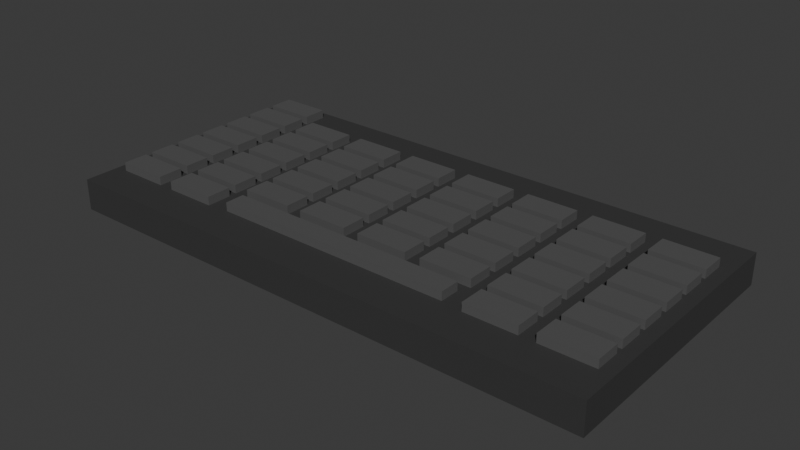 # Source: Keyboard.blend  (saved by Blender 4.5.88; exported with 4.5.12 LTS)
import bpy
from mathutils import Matrix  # noqa: F401  (used for matrix-valued properties, if any)

bpy.ops.wm.read_factory_settings(use_empty=True)
scene = bpy.context.scene
scene.name = 'Scene'

# ---- materials (node trees are filled in below, after node groups)
mat_keyboard_base = bpy.data.materials.new('Keyboard_Base')
mat_keyboard_key = bpy.data.materials.new('Keyboard_key')

# ---- material node trees
mat_keyboard_base.use_nodes = True; mat_keyboard_base.node_tree.nodes.clear()
_N = mat_keyboard_base.node_tree.nodes; _L = mat_keyboard_base.node_tree.links
n0 = _N.new('ShaderNodeBsdfPrincipled'); n0.name = 'Principled BSDF'; n0.location = (-200, 100)
n0.inputs[0].default_value = (0.04281, 0.04281, 0.04281, 1.0)
n1 = _N.new('ShaderNodeOutputMaterial'); n1.name = 'Material Output'; n1.location = (200, 100)
_L.new(n0.outputs[0], n1.inputs[0])
n1.is_active_output = True
mat_keyboard_key.use_nodes = True; mat_keyboard_key.node_tree.nodes.clear()
_N = mat_keyboard_key.node_tree.nodes; _L = mat_keyboard_key.node_tree.links
n0 = _N.new('ShaderNodeBsdfPrincipled'); n0.name = 'Principled BSDF'; n0.location = (-200, 100)
n0.inputs[0].default_value = (0.09401, 0.09401, 0.09401, 1.0)
n1 = _N.new('ShaderNodeOutputMaterial'); n1.name = 'Material Output'; n1.location = (200, 100)
_L.new(n0.outputs[0], n1.inputs[0])
n1.is_active_output = True

# ---- world
world_world = bpy.data.worlds.new('World'); scene.world = world_world
world_world.use_nodes = True; world_world.node_tree.nodes.clear()
_N = world_world.node_tree.nodes; _L = world_world.node_tree.links
n0 = _N.new('ShaderNodeOutputWorld'); n0.name = 'World Output'; n0.location = (200, 100)
n1 = _N.new('ShaderNodeBackground'); n1.name = 'Background'; n1.location = (-200, 100)
n1.inputs[0].default_value = (0.05088, 0.05088, 0.05088, 1.0)
_L.new(n1.outputs[0], n0.inputs[0])
n0.is_active_output = True
world_world.color = (0.05088, 0.05088, 0.05088)
world_world.sun_shadow_jitter_overblur = 0.0

# ---- meshes
me_cube_001 = bpy.data.meshes.new('Cube.001')
me_cube_001.from_pydata([(-0.7109, -0.3409, -0.04072), (-0.7109, -0.3409, 0.04072), (-0.7109, 0.3572, -0.04072), (-0.6785, 0.3304, 0.04072), (0.7136, -0.3409, -0.04072), (0.7136, -0.3409, 0.04072), (0.7136, 0.3572, -0.04072), (0.7136, 0.3572, 0.04072), (-0.7109, 0.0, 0.04072), (0.0, 0.3572, 0.04072), (0.7136, 0.0, 0.04072), (0.0, -0.3409, 0.04072), (0.0, 0.0, 0.04072), (-0.7109, 0.1704, 0.04072), (0.35, 0.3572, 0.04072), (0.7136, -0.1704, 0.04072), (-0.35, -0.3409, 0.04072), (-0.7109, -0.1704, 0.04072), (-0.35, 0.3572, 0.04072), (0.7136, 0.1704, 0.04072), (0.35, -0.3409, 0.04072), (0.0, -0.1871, 0.04072), (0.0, 0.1704, 0.04072), (0.35, 0.0, 0.04072), (-0.35, 0.0, 0.04072), (-0.35, 0.1704, 0.04072), (0.35, 0.1704, 0.04072), (0.3157, -0.1871, 0.04072), (-0.3157, -0.1871, 0.04072), (-0.6785, 0.2661, 0.04072), (0.525, 0.3572, 0.04072), (0.7136, -0.2556, 0.04072), (-0.525, -0.3409, 0.04072), (-0.7109, -0.08521, 0.04072), (-0.175, 0.3572, 0.04072), (0.7136, 0.08521, 0.04072), (0.175, -0.3409, 0.04072), (0.0, -0.239, 0.04072), (0.0, 0.08521, 0.04072), (0.525, 0.0, 0.04072), (-0.175, 0.0, 0.04072), (-0.7109, 0.08521, 0.04072), (0.175, 0.3572, 0.04072), (0.7136, -0.08521, 0.04072), (-0.175, -0.3409, 0.04072), (-0.7109, -0.2556, 0.04072), (-0.5465, 0.3304, 0.04072), (0.7136, 0.2556, 0.04072), (0.525, -0.3409, 0.04072), (0.0, -0.08521, 0.04072), (0.0, 0.2556, 0.04072), (0.175, 0.0, 0.04072), (-0.525, 0.0, 0.04072), (-0.35, 0.08521, 0.04072), (-0.35, 0.2556, 0.04072), (-0.175, 0.1704, 0.04072), (-0.525, 0.1704, 0.04072), (0.35, 0.08521, 0.04072), (0.35, 0.2556, 0.04072), (0.525, 0.1704, 0.04072), (0.175, 0.1704, 0.04072), (0.3157, -0.239, 0.04072), (0.35, -0.08521, 0.04072), (0.525, -0.1704, 0.04072), (0.175, -0.1871, 0.04072), (-0.3157, -0.239, 0.04072), (-0.35, -0.08521, 0.04072), (-0.175, -0.1871, 0.04072), (-0.525, -0.1704, 0.04072), (-0.525, -0.08521, 0.04072), (-0.175, -0.08521, 0.04072), (-0.175, -0.239, 0.04072), (0.175, -0.08521, 0.04072), (0.525, -0.08521, 0.04072), (0.525, -0.2556, 0.04072), (0.175, 0.2556, 0.04072), (0.525, 0.2556, 0.04072), (0.525, 0.08521, 0.04072), (-0.5465, 0.2661, 0.04072), (-0.175, 0.2556, 0.04072), (-0.175, 0.08521, 0.04072), (-0.525, 0.08521, 0.04072), (0.175, 0.08521, 0.04072), (0.175, -0.239, 0.04072), (-0.525, -0.2556, 0.04072), (0.175, -0.1704, 0.04072), (0.35, -0.1704, 0.04072), (-0.175, -0.1704, 0.04072), (0.0, -0.1704, 0.04072), (0.35, -0.2556, 0.04072), (-0.35, -0.1704, 0.04072), (-0.35, -0.2556, 0.04072), (-0.175, -0.2556, 0.04072), (0.0, -0.2556, 0.04072), (0.175, -0.2556, 0.04072), (0.0, -0.1871, 0.063), (0.0, -0.239, 0.063), (-0.175, -0.1871, 0.063), (-0.175, -0.239, 0.063), (0.175, -0.1871, 0.063), (0.175, -0.239, 0.063), (0.3157, -0.1871, 0.063), (0.3157, -0.239, 0.063), (-0.3157, -0.1871, 0.063), (-0.3157, -0.239, 0.063), (-0.7109, 0.2556, 0.04072), (-0.7109, 0.3572, 0.04072), (-0.525, 0.3572, 0.04072), (-0.525, 0.2556, 0.04072), (-0.6785, 0.2661, 0.063), (-0.6785, 0.3304, 0.063), (-0.5465, 0.3304, 0.063), (-0.5465, 0.2661, 0.063), (0.1548, 0.07535, 0.04072), (0.02025, 0.07535, 0.04072), (0.02025, 0.00986, 0.04072), (0.1548, 0.00986, 0.04072), (-0.5452, 0.07535, 0.04072), (-0.6798, 0.07535, 0.04072), (-0.6798, 0.00986, 0.04072), (-0.5452, 0.00986, 0.04072), (-0.1952, 0.07535, 0.04072), (-0.3298, 0.07535, 0.04072), (-0.3298, 0.00986, 0.04072), (-0.1952, 0.00986, 0.04072), (-0.1952, 0.2458, 0.04072), (-0.3298, 0.2458, 0.04072), (-0.3298, 0.1803, 0.04072), (-0.1952, 0.1803, 0.04072), (-0.5452, 0.2458, 0.04072), (-0.6798, 0.2458, 0.04072), (-0.6798, 0.1803, 0.04072), (-0.5452, 0.1803, 0.04072), (0.5048, 0.07535, 0.04072), (0.3702, 0.07535, 0.04072), (0.3702, 0.00986, 0.04072), (0.5048, 0.00986, 0.04072), (0.5048, 0.2458, 0.04072), (0.3702, 0.2458, 0.04072), (0.3702, 0.1803, 0.04072), (0.5048, 0.1803, 0.04072), (0.1548, 0.2458, 0.04072), (0.02025, 0.2458, 0.04072), (0.02025, 0.1803, 0.04072), (0.1548, 0.1803, 0.04072), (0.5048, -0.09507, 0.04072), (0.3702, -0.09507, 0.04072), (0.3702, -0.1606, 0.04072), (0.5048, -0.1606, 0.04072), (0.1548, -0.09507, 0.04072), (0.02025, -0.09507, 0.04072), (0.02025, -0.1606, 0.04072), (0.1548, -0.1606, 0.04072), (-0.1952, -0.09507, 0.04072), (-0.3298, -0.09507, 0.04072), (-0.3298, -0.1606, 0.04072), (-0.1952, -0.1606, 0.04072), (-0.5452, -0.09507, 0.04072), (-0.6798, -0.09507, 0.04072), (-0.6798, -0.1606, 0.04072), (-0.5452, -0.1606, 0.04072), (-0.3702, -0.09507, 0.04072), (-0.5048, -0.09507, 0.04072), (-0.5048, -0.1606, 0.04072), (-0.3702, -0.1606, 0.04072), (-0.3702, -0.00986, 0.04072), (-0.5048, -0.00986, 0.04072), (-0.5048, -0.07535, 0.04072), (-0.3702, -0.07535, 0.04072), (-0.5452, -0.00986, 0.04072), (-0.6798, -0.00986, 0.04072), (-0.6798, -0.07535, 0.04072), (-0.5452, -0.07535, 0.04072), (-0.02025, -0.09507, 0.04072), (-0.1548, -0.09507, 0.04072), (-0.1548, -0.1606, 0.04072), (-0.02025, -0.1606, 0.04072), (-0.02025, -0.00986, 0.04072), (-0.1548, -0.00986, 0.04072), (-0.1548, -0.07535, 0.04072), (-0.02025, -0.07535, 0.04072), (-0.1952, -0.00986, 0.04072), (-0.3298, -0.00986, 0.04072), (-0.3298, -0.07535, 0.04072), (-0.1952, -0.07535, 0.04072), (0.3298, -0.09507, 0.04072), (0.1952, -0.09507, 0.04072), (0.1952, -0.1606, 0.04072), (0.3298, -0.1606, 0.04072), (0.3298, -0.00986, 0.04072), (0.1952, -0.00986, 0.04072), (0.1952, -0.07535, 0.04072), (0.3298, -0.07535, 0.04072), (0.1548, -0.00986, 0.04072), (0.02025, -0.00986, 0.04072), (0.02025, -0.07535, 0.04072), (0.1548, -0.07535, 0.04072), (0.6798, -0.09507, 0.04072), (0.5452, -0.09507, 0.04072), (0.5452, -0.1606, 0.04072), (0.6798, -0.1606, 0.04072), (0.6798, -0.00986, 0.04072), (0.5452, -0.00986, 0.04072), (0.5452, -0.07535, 0.04072), (0.6798, -0.07535, 0.04072), (0.5048, -0.00986, 0.04072), (0.3702, -0.00986, 0.04072), (0.3702, -0.07535, 0.04072), (0.5048, -0.07535, 0.04072), (0.6798, -0.1803, 0.04072), (0.5452, -0.1803, 0.04072), (0.5452, -0.2458, 0.04072), (0.6798, -0.2458, 0.04072), (0.5048, -0.1803, 0.04072), (0.3702, -0.1803, 0.04072), (0.3702, -0.2458, 0.04072), (0.5048, -0.2458, 0.04072), (0.3298, 0.2458, 0.04072), (0.1952, 0.2458, 0.04072), (0.1952, 0.1803, 0.04072), (0.3298, 0.1803, 0.04072), (0.6798, 0.2458, 0.04072), (0.5452, 0.2458, 0.04072), (0.5452, 0.1803, 0.04072), (0.6798, 0.1803, 0.04072), (0.6798, 0.07535, 0.04072), (0.5452, 0.07535, 0.04072), (0.5452, 0.00986, 0.04072), (0.6798, 0.00986, 0.04072), (0.6798, 0.1606, 0.04072), (0.5452, 0.1606, 0.04072), (0.5452, 0.09507, 0.04072), (0.6798, 0.09507, 0.04072), (0.5048, 0.1606, 0.04072), (0.3702, 0.1606, 0.04072), (0.3702, 0.09507, 0.04072), (0.5048, 0.09507, 0.04072), (-0.3702, 0.2458, 0.04072), (-0.5048, 0.2458, 0.04072), (-0.5048, 0.1803, 0.04072), (-0.3702, 0.1803, 0.04072), (-0.02025, 0.2458, 0.04072), (-0.1548, 0.2458, 0.04072), (-0.1548, 0.1803, 0.04072), (-0.02025, 0.1803, 0.04072), (-0.02025, 0.07535, 0.04072), (-0.1548, 0.07535, 0.04072), (-0.1548, 0.00986, 0.04072), (-0.02025, 0.00986, 0.04072), (-0.02025, 0.1606, 0.04072), (-0.1548, 0.1606, 0.04072), (-0.1548, 0.09507, 0.04072), (-0.02025, 0.09507, 0.04072), (-0.1952, 0.1606, 0.04072), (-0.3298, 0.1606, 0.04072), (-0.3298, 0.09507, 0.04072), (-0.1952, 0.09507, 0.04072), (-0.3702, 0.07535, 0.04072), (-0.5048, 0.07535, 0.04072), (-0.5048, 0.00986, 0.04072), (-0.3702, 0.00986, 0.04072), (-0.3702, 0.1606, 0.04072), (-0.5048, 0.1606, 0.04072), (-0.5048, 0.09507, 0.04072), (-0.3702, 0.09507, 0.04072), (-0.5452, 0.1606, 0.04072), (-0.6798, 0.1606, 0.04072), (-0.6798, 0.09507, 0.04072), (-0.5452, 0.09507, 0.04072), (0.3298, 0.07535, 0.04072), (0.1952, 0.07535, 0.04072), (0.1952, 0.00986, 0.04072), (0.3298, 0.00986, 0.04072), (0.3298, 0.1606, 0.04072), (0.1952, 0.1606, 0.04072), (0.1952, 0.09507, 0.04072), (0.3298, 0.09507, 0.04072), (0.1548, 0.1606, 0.04072), (0.02025, 0.1606, 0.04072), (0.02025, 0.09507, 0.04072), (0.1548, 0.09507, 0.04072), (-0.3702, -0.1803, 0.04072), (-0.5048, -0.1803, 0.04072), (-0.5048, -0.2458, 0.04072), (-0.3702, -0.2458, 0.04072), (-0.5452, -0.1803, 0.04072), (-0.6798, -0.1803, 0.04072), (-0.6798, -0.2458, 0.04072), (-0.5452, -0.2458, 0.04072), (0.02025, 0.07535, 0.063), (0.1548, 0.07535, 0.063), (0.1548, 0.00986, 0.063), (0.02025, 0.00986, 0.063), (-0.6798, 0.07535, 0.063), (-0.5452, 0.07535, 0.063), (-0.5452, 0.00986, 0.063), (-0.6798, 0.00986, 0.063), (-0.3298, 0.07535, 0.063), (-0.1952, 0.07535, 0.063), (-0.1952, 0.00986, 0.063), (-0.3298, 0.00986, 0.063), (-0.3298, 0.2458, 0.063), (-0.1952, 0.2458, 0.063), (-0.1952, 0.1803, 0.063), (-0.3298, 0.1803, 0.063), (-0.6798, 0.2458, 0.063), (-0.5452, 0.2458, 0.063), (-0.5452, 0.1803, 0.063), (-0.6798, 0.1803, 0.063), (0.3702, 0.07535, 0.063), (0.5048, 0.07535, 0.063), (0.5048, 0.00986, 0.063), (0.3702, 0.00986, 0.063), (0.3702, 0.2458, 0.063), (0.5048, 0.2458, 0.063), (0.5048, 0.1803, 0.063), (0.3702, 0.1803, 0.063), (0.02025, 0.2458, 0.063), (0.1548, 0.2458, 0.063), (0.1548, 0.1803, 0.063), (0.02025, 0.1803, 0.063), (0.3702, -0.09507, 0.063), (0.5048, -0.09507, 0.063), (0.5048, -0.1606, 0.063), (0.3702, -0.1606, 0.063), (0.02025, -0.09507, 0.063), (0.1548, -0.09507, 0.063), (0.1548, -0.1606, 0.063), (0.02025, -0.1606, 0.063), (-0.3298, -0.09507, 0.063), (-0.1952, -0.09507, 0.063), (-0.1952, -0.1606, 0.063), (-0.3298, -0.1606, 0.063), (-0.6798, -0.09507, 0.063), (-0.5452, -0.09507, 0.063), (-0.5452, -0.1606, 0.063), (-0.6798, -0.1606, 0.063), (-0.5048, -0.09507, 0.063), (-0.3702, -0.09507, 0.063), (-0.3702, -0.1606, 0.063), (-0.5048, -0.1606, 0.063), (-0.5048, -0.00986, 0.063), (-0.3702, -0.00986, 0.063), (-0.3702, -0.07535, 0.063), (-0.5048, -0.07535, 0.063), (-0.6798, -0.00986, 0.063), (-0.5452, -0.00986, 0.063), (-0.5452, -0.07535, 0.063), (-0.6798, -0.07535, 0.063), (-0.1548, -0.09507, 0.063), (-0.02025, -0.09507, 0.063), (-0.02025, -0.1606, 0.063), (-0.1548, -0.1606, 0.063), (-0.1548, -0.00986, 0.063), (-0.02025, -0.00986, 0.063), (-0.02025, -0.07535, 0.063), (-0.1548, -0.07535, 0.063), (-0.3298, -0.00986, 0.063), (-0.1952, -0.00986, 0.063), (-0.1952, -0.07535, 0.063), (-0.3298, -0.07535, 0.063), (0.1952, -0.09507, 0.063), (0.3298, -0.09507, 0.063), (0.3298, -0.1606, 0.063), (0.1952, -0.1606, 0.063), (0.1952, -0.00986, 0.063), (0.3298, -0.00986, 0.063), (0.3298, -0.07535, 0.063), (0.1952, -0.07535, 0.063), (0.02025, -0.00986, 0.063), (0.1548, -0.00986, 0.063), (0.1548, -0.07535, 0.063), (0.02025, -0.07535, 0.063), (0.5452, -0.09507, 0.063), (0.6798, -0.09507, 0.063), (0.6798, -0.1606, 0.063), (0.5452, -0.1606, 0.063), (0.5452, -0.00986, 0.063), (0.6798, -0.00986, 0.063), (0.6798, -0.07535, 0.063), (0.5452, -0.07535, 0.063), (0.3702, -0.00986, 0.063), (0.5048, -0.00986, 0.063), (0.5048, -0.07535, 0.063), (0.3702, -0.07535, 0.063), (0.5452, -0.1803, 0.063), (0.6798, -0.1803, 0.063), (0.6798, -0.2458, 0.063), (0.5452, -0.2458, 0.063), (0.3702, -0.1803, 0.063), (0.5048, -0.1803, 0.063), (0.5048, -0.2458, 0.063), (0.3702, -0.2458, 0.063), (0.1952, 0.2458, 0.063), (0.3298, 0.2458, 0.063), (0.3298, 0.1803, 0.063), (0.1952, 0.1803, 0.063), (0.5452, 0.2458, 0.063), (0.6798, 0.2458, 0.063), (0.6798, 0.1803, 0.063), (0.5452, 0.1803, 0.063), (0.5452, 0.07535, 0.063), (0.6798, 0.07535, 0.063), (0.6798, 0.00986, 0.063), (0.5452, 0.00986, 0.063), (0.5452, 0.1606, 0.063), (0.6798, 0.1606, 0.063), (0.6798, 0.09507, 0.063), (0.5452, 0.09507, 0.063), (0.3702, 0.1606, 0.063), (0.5048, 0.1606, 0.063), (0.5048, 0.09507, 0.063), (0.3702, 0.09507, 0.063), (-0.5048, 0.2458, 0.063), (-0.3702, 0.2458, 0.063), (-0.3702, 0.1803, 0.063), (-0.5048, 0.1803, 0.063), (-0.1548, 0.2458, 0.063), (-0.02025, 0.2458, 0.063), (-0.02025, 0.1803, 0.063), (-0.1548, 0.1803, 0.063), (-0.1548, 0.07535, 0.063), (-0.02025, 0.07535, 0.063), (-0.02025, 0.00986, 0.063), (-0.1548, 0.00986, 0.063), (-0.1548, 0.1606, 0.063), (-0.02025, 0.1606, 0.063), (-0.02025, 0.09507, 0.063), (-0.1548, 0.09507, 0.063), (-0.3298, 0.1606, 0.063), (-0.1952, 0.1606, 0.063), (-0.1952, 0.09507, 0.063), (-0.3298, 0.09507, 0.063), (-0.5048, 0.07535, 0.063), (-0.3702, 0.07535, 0.063), (-0.3702, 0.00986, 0.063), (-0.5048, 0.00986, 0.063), (-0.5048, 0.1606, 0.063), (-0.3702, 0.1606, 0.063), (-0.3702, 0.09507, 0.063), (-0.5048, 0.09507, 0.063), (-0.6798, 0.1606, 0.063), (-0.5452, 0.1606, 0.063), (-0.5452, 0.09507, 0.063), (-0.6798, 0.09507, 0.063), (0.1952, 0.07535, 0.063), (0.3298, 0.07535, 0.063), (0.3298, 0.00986, 0.063), (0.1952, 0.00986, 0.063), (0.1952, 0.1606, 0.063), (0.3298, 0.1606, 0.063), (0.3298, 0.09507, 0.063), (0.1952, 0.09507, 0.063), (0.02025, 0.1606, 0.063), (0.1548, 0.1606, 0.063), (0.1548, 0.09507, 0.063), (0.02025, 0.09507, 0.063), (-0.5048, -0.1803, 0.063), (-0.3702, -0.1803, 0.063), (-0.3702, -0.2458, 0.063), (-0.5048, -0.2458, 0.063), (-0.6798, -0.1803, 0.063), (-0.5452, -0.1803, 0.063), (-0.5452, -0.2458, 0.063), (-0.6798, -0.2458, 0.063)], [], [(0, 1, 45, 17, 33, 8, 41, 13, 105, 106, 2), (2, 106, 107, 18, 34, 9, 42, 14, 30, 7, 6), (6, 7, 47, 19, 35, 10, 43, 15, 31, 5, 4), (4, 5, 48, 20, 36, 11, 44, 16, 32, 1, 0), (2, 6, 4, 0), (84, 45, 1, 32), (94, 93, 11, 36), (121, 122, 297, 298), (252, 249, 426, 427), (198, 199, 376, 373), (147, 148, 323, 324), (249, 250, 425, 426), (200, 197, 374, 375), (146, 147, 324, 321), (275, 276, 451, 452), (74, 89, 20, 48), (197, 198, 373, 374), (148, 145, 322, 323), (92, 91, 16, 44), (274, 275, 452, 449), (223, 224, 399, 400), (145, 146, 321, 322), (276, 273, 450, 451), (222, 223, 400, 397), (171, 172, 347, 348), (273, 274, 449, 450), (224, 221, 398, 399), (93, 92, 44, 11), (64, 21, 95, 99), (71, 37, 96, 98), (170, 171, 348, 345), (119, 120, 295, 296), (221, 222, 397, 398), (172, 169, 346, 347), (118, 119, 296, 293), (247, 248, 423, 424), (31, 74, 48, 5), (169, 170, 345, 346), (120, 117, 294, 295), (246, 247, 424, 421), (14, 42, 75, 58), (42, 9, 50, 75), (195, 196, 371, 372), (7, 30, 76, 47), (30, 14, 58, 76), (117, 118, 293, 294), (248, 245, 422, 423), (194, 195, 372, 369), (143, 144, 319, 320), (18, 107, 108, 54), (78, 46, 111, 112), (245, 246, 421, 422), (9, 34, 79, 50), (34, 18, 54, 79), (196, 193, 370, 371), (142, 143, 320, 317), (271, 272, 447, 448), (193, 194, 369, 370), (144, 141, 318, 319), (270, 271, 448, 445), (219, 220, 395, 396), (141, 142, 317, 318), (272, 269, 446, 447), (89, 94, 36, 20), (37, 83, 100, 96), (61, 27, 101, 102), (91, 84, 32, 16), (218, 219, 396, 393), (167, 168, 343, 344), (64, 27, 86, 85), (67, 21, 88, 87), (27, 61, 89, 86), (21, 64, 85, 88), (65, 28, 90, 91), (28, 67, 87, 90), (37, 71, 92, 93), (71, 65, 91, 92), (61, 83, 94, 89), (83, 37, 93, 94), (95, 97, 98, 96), (97, 103, 104, 98), (101, 99, 100, 102), (99, 95, 96, 100), (27, 64, 99, 101), (65, 71, 98, 104), (28, 65, 104, 103), (21, 67, 97, 95), (83, 61, 102, 100), (67, 28, 103, 97), (29, 3, 106, 105), (3, 46, 107, 106), (46, 78, 108, 107), (78, 29, 105, 108), (111, 110, 109, 112), (3, 29, 109, 110), (29, 78, 112, 109), (46, 3, 110, 111), (82, 38, 114, 113), (38, 12, 115, 114), (12, 51, 116, 115), (51, 82, 113, 116), (81, 41, 118, 117), (41, 8, 119, 118), (8, 52, 120, 119), (52, 81, 117, 120), (80, 53, 122, 121), (53, 24, 123, 122), (24, 40, 124, 123), (40, 80, 121, 124), (79, 54, 126, 125), (54, 25, 127, 126), (25, 55, 128, 127), (55, 79, 125, 128), (108, 105, 130, 129), (105, 13, 131, 130), (13, 56, 132, 131), (56, 108, 129, 132), (77, 57, 134, 133), (57, 23, 135, 134), (23, 39, 136, 135), (39, 77, 133, 136), (76, 58, 138, 137), (58, 26, 139, 138), (26, 59, 140, 139), (59, 76, 137, 140), (75, 50, 142, 141), (50, 22, 143, 142), (22, 60, 144, 143), (60, 75, 141, 144), (73, 62, 146, 145), (62, 86, 147, 146), (86, 63, 148, 147), (63, 73, 145, 148), (72, 49, 150, 149), (49, 88, 151, 150), (88, 85, 152, 151), (85, 72, 149, 152), (70, 66, 154, 153), (66, 90, 155, 154), (90, 87, 156, 155), (87, 70, 153, 156), (69, 33, 158, 157), (33, 17, 159, 158), (17, 68, 160, 159), (68, 69, 157, 160), (66, 69, 162, 161), (69, 68, 163, 162), (68, 90, 164, 163), (90, 66, 161, 164), (24, 52, 166, 165), (52, 69, 167, 166), (69, 66, 168, 167), (66, 24, 165, 168), (52, 8, 170, 169), (8, 33, 171, 170), (33, 69, 172, 171), (69, 52, 169, 172), (49, 70, 174, 173), (70, 87, 175, 174), (87, 88, 176, 175), (88, 49, 173, 176), (12, 40, 178, 177), (40, 70, 179, 178), (70, 49, 180, 179), (49, 12, 177, 180), (40, 24, 182, 181), (24, 66, 183, 182), (66, 70, 184, 183), (70, 40, 181, 184), (62, 72, 186, 185), (72, 85, 187, 186), (85, 86, 188, 187), (86, 62, 185, 188), (23, 51, 190, 189), (51, 72, 191, 190), (72, 62, 192, 191), (62, 23, 189, 192), (51, 12, 194, 193), (12, 49, 195, 194), (49, 72, 196, 195), (72, 51, 193, 196), (43, 73, 198, 197), (73, 63, 199, 198), (63, 15, 200, 199), (15, 43, 197, 200), (10, 39, 202, 201), (39, 73, 203, 202), (73, 43, 204, 203), (43, 10, 201, 204), (39, 23, 206, 205), (23, 62, 207, 206), (62, 73, 208, 207), (73, 39, 205, 208), (15, 63, 210, 209), (63, 74, 211, 210), (74, 31, 212, 211), (31, 15, 209, 212), (63, 86, 214, 213), (86, 89, 215, 214), (89, 74, 216, 215), (74, 63, 213, 216), (58, 75, 218, 217), (75, 60, 219, 218), (60, 26, 220, 219), (26, 58, 217, 220), (47, 76, 222, 221), (76, 59, 223, 222), (59, 19, 224, 223), (19, 47, 221, 224), (35, 77, 226, 225), (77, 39, 227, 226), (39, 10, 228, 227), (10, 35, 225, 228), (19, 59, 230, 229), (59, 77, 231, 230), (77, 35, 232, 231), (35, 19, 229, 232), (59, 26, 234, 233), (26, 57, 235, 234), (57, 77, 236, 235), (77, 59, 233, 236), (54, 108, 238, 237), (108, 56, 239, 238), (56, 25, 240, 239), (25, 54, 237, 240), (50, 79, 242, 241), (79, 55, 243, 242), (55, 22, 244, 243), (22, 50, 241, 244), (38, 80, 246, 245), (80, 40, 247, 246), (40, 12, 248, 247), (12, 38, 245, 248), (22, 55, 250, 249), (55, 80, 251, 250), (80, 38, 252, 251), (38, 22, 249, 252), (55, 25, 254, 253), (25, 53, 255, 254), (53, 80, 256, 255), (80, 55, 253, 256), (53, 81, 258, 257), (81, 52, 259, 258), (52, 24, 260, 259), (24, 53, 257, 260), (25, 56, 262, 261), (56, 81, 263, 262), (81, 53, 264, 263), (53, 25, 261, 264), (56, 13, 266, 265), (13, 41, 267, 266), (41, 81, 268, 267), (81, 56, 265, 268), (57, 82, 270, 269), (82, 51, 271, 270), (51, 23, 272, 271), (23, 57, 269, 272), (26, 60, 274, 273), (60, 82, 275, 274), (82, 57, 276, 275), (57, 26, 273, 276), (60, 22, 278, 277), (22, 38, 279, 278), (38, 82, 280, 279), (82, 60, 277, 280), (90, 68, 282, 281), (68, 84, 283, 282), (84, 91, 284, 283), (91, 90, 281, 284), (68, 17, 286, 285), (17, 45, 287, 286), (45, 84, 288, 287), (84, 68, 285, 288), (290, 289, 292, 291), (294, 293, 296, 295), (298, 297, 300, 299), (302, 301, 304, 303), (306, 305, 308, 307), (310, 309, 312, 311), (314, 313, 316, 315), (318, 317, 320, 319), (322, 321, 324, 323), (326, 325, 328, 327), (330, 329, 332, 331), (334, 333, 336, 335), (338, 337, 340, 339), (342, 341, 344, 343), (346, 345, 348, 347), (350, 349, 352, 351), (354, 353, 356, 355), (358, 357, 360, 359), (362, 361, 364, 363), (366, 365, 368, 367), (370, 369, 372, 371), (374, 373, 376, 375), (378, 377, 380, 379), (382, 381, 384, 383), (386, 385, 388, 387), (390, 389, 392, 391), (394, 393, 396, 395), (398, 397, 400, 399), (402, 401, 404, 403), (406, 405, 408, 407), (410, 409, 412, 411), (414, 413, 416, 415), (418, 417, 420, 419), (422, 421, 424, 423), (426, 425, 428, 427), (430, 429, 432, 431), (434, 433, 436, 435), (438, 437, 440, 439), (442, 441, 444, 443), (446, 445, 448, 447), (450, 449, 452, 451), (454, 453, 456, 455), (458, 457, 460, 459), (462, 461, 464, 463), (199, 200, 375, 376), (250, 251, 428, 425), (124, 121, 298, 299), (173, 174, 349, 350), (251, 252, 427, 428), (122, 123, 300, 297), (176, 173, 350, 351), (225, 226, 401, 402), (123, 124, 299, 300), (174, 175, 352, 349), (228, 225, 402, 403), (277, 278, 453, 454), (175, 176, 351, 352), (226, 227, 404, 401), (280, 277, 454, 455), (149, 150, 325, 326), (227, 228, 403, 404), (278, 279, 456, 453), (152, 149, 326, 327), (201, 202, 377, 378), (279, 280, 455, 456), (150, 151, 328, 325), (204, 201, 378, 379), (253, 254, 429, 430), (151, 152, 327, 328), (202, 203, 380, 377), (256, 253, 430, 431), (125, 126, 301, 302), (203, 204, 379, 380), (254, 255, 432, 429), (128, 125, 302, 303), (177, 178, 353, 354), (255, 256, 431, 432), (126, 127, 304, 301), (180, 177, 354, 355), (229, 230, 405, 406), (127, 128, 303, 304), (178, 179, 356, 353), (232, 229, 406, 407), (281, 282, 457, 458), (179, 180, 355, 356), (230, 231, 408, 405), (284, 281, 458, 459), (153, 154, 329, 330), (231, 232, 407, 408), (282, 283, 460, 457), (156, 153, 330, 331), (205, 206, 381, 382), (283, 284, 459, 460), (154, 155, 332, 329), (208, 205, 382, 383), (257, 258, 433, 434), (155, 156, 331, 332), (206, 207, 384, 381), (260, 257, 434, 435), (129, 130, 305, 306), (207, 208, 383, 384), (258, 259, 436, 433), (132, 129, 306, 307), (181, 182, 357, 358), (259, 260, 435, 436), (130, 131, 308, 305), (184, 181, 358, 359), (233, 234, 409, 410), (131, 132, 307, 308), (182, 183, 360, 357), (236, 233, 410, 411), (285, 286, 461, 462), (183, 184, 359, 360), (234, 235, 412, 409), (288, 285, 462, 463), (157, 158, 333, 334), (235, 236, 411, 412), (286, 287, 464, 461), (160, 157, 334, 335), (209, 210, 385, 386), (287, 288, 463, 464), (158, 159, 336, 333), (212, 209, 386, 387), (261, 262, 437, 438), (159, 160, 335, 336), (210, 211, 388, 385), (264, 261, 438, 439), (133, 134, 309, 310), (211, 212, 387, 388), (262, 263, 440, 437), (136, 133, 310, 311), (185, 186, 361, 362), (263, 264, 439, 440), (134, 135, 312, 309), (188, 185, 362, 363), (237, 238, 413, 414), (135, 136, 311, 312), (186, 187, 364, 361), (240, 237, 414, 415), (187, 188, 363, 364), (238, 239, 416, 413), (161, 162, 337, 338), (239, 240, 415, 416), (164, 161, 338, 339), (213, 214, 389, 390), (162, 163, 340, 337), (216, 213, 390, 391), (265, 266, 441, 442), (163, 164, 339, 340), (214, 215, 392, 389), (268, 265, 442, 443), (137, 138, 313, 314), (215, 216, 391, 392), (266, 267, 444, 441), (140, 137, 314, 315), (189, 190, 365, 366), (267, 268, 443, 444), (138, 139, 316, 313), (192, 189, 366, 367), (241, 242, 417, 418), (139, 140, 315, 316), (190, 191, 368, 365), (244, 241, 418, 419), (113, 114, 289, 290), (191, 192, 367, 368), (242, 243, 420, 417), (116, 113, 290, 291), (165, 166, 341, 342), (243, 244, 419, 420), (114, 115, 292, 289), (168, 165, 342, 343), (217, 218, 393, 394), (115, 116, 291, 292), (166, 167, 344, 341), (220, 217, 394, 395), (269, 270, 445, 446)])
me_cube_001.polygons.foreach_set('material_index', [0, 0, 0, 0, 0, 0, 0, 1, 1, 1, 1, 1, 1, 1, 1, 0, 1, 1, 0, 1, 1, 1, 1, 1, 1, 1, 1, 0, 1, 1, 1, 1, 1, 1, 1, 1, 0, 1, 1, 1, 0, 0, 1, 0, 0, 1, 1, 1, 1, 0, 1, 1, 0, 0, 1, 1, 1, 1, 1, 1, 1, 1, 1, 0, 1, 1, 0, 1, 1, 0, 0, 0, 0, 0, 0, 0, 0, 0, 0, 1, 1, 1, 1, 1, 1, 1, 1, 1, 1, 0, 0, 0, 0, 1, 1, 1, 1, 0, 0, 0, 0, 0, 0, 0, 0, 0, 0, 0, 0, 0, 0, 0, 0, 0, 0, 0, 0, 0, 0, 0, 0, 0, 0, 0, 0, 0, 0, 0, 0, 0, 0, 0, 0, 0, 0, 0, 0, 0, 0, 0, 0, 0, 0, 0, 0, 0, 0, 0, 0, 0, 0, 0, 0, 0, 0, 0, 0, 0, 0, 0, 0, 0, 0, 0, 0, 0, 0, 0, 0, 0, 0, 0, 0, 0, 0, 0, 0, 0, 0, 0, 0, 0, 0, 0, 0, 0, 0, 0, 0, 0, 0, 0, 0, 0, 0, 0, 0, 0, 0, 0, 0, 0, 0, 0, 0, 0, 0, 0, 0, 0, 0, 0, 0, 0, 0, 0, 0, 0, 0, 0, 0, 0, 0, 0, 0, 0, 0, 0, 0, 0, 0, 0, 0, 0, 0, 0, 0, 0, 0, 0, 0, 0, 0, 0, 0, 0, 0, 0, 0, 0, 0, 0, 0, 0, 0, 0, 0, 0, 0, 0, 0, 0, 0, 0, 0, 0, 0, 0, 0, 0, 0, 0, 0, 1, 1, 1, 1, 1, 1, 1, 1, 1, 1, 1, 1, 1, 1, 1, 1, 1, 1, 1, 1, 1, 1, 1, 1, 1, 1, 1, 1, 1, 1, 1, 1, 1, 1, 1, 1, 1, 1, 1, 1, 1, 1, 1, 1, 1, 1, 1, 1, 1, 1, 1, 1, 1, 1, 1, 1, 1, 1, 1, 1, 1, 1, 1, 1, 1, 1, 1, 1, 1, 1, 1, 1, 1, 1, 1, 1, 1, 1, 1, 1, 1, 1, 1, 1, 1, 1, 1, 1, 1, 1, 1, 1, 1, 1, 1, 1, 1, 1, 1, 1, 1, 1, 1, 1, 1, 1, 1, 1, 1, 1, 1, 1, 1, 1, 1, 1, 1, 1, 1, 1, 1, 1, 1, 1, 1, 1, 1, 1, 1, 1, 1, 1, 1, 1, 1, 1, 1, 1, 1, 1, 1, 1, 1, 1, 1, 1, 1, 1, 1, 1, 1, 1, 1, 1, 1, 1, 1, 1, 1, 1, 1, 1, 1, 1, 1, 1, 1, 1, 1, 1, 1, 1, 1, 1, 1, 1])
_uv = me_cube_001.uv_layers.new(name='UVMap')
_uv.uv.foreach_set('vector', [0.375, 0.0, 0.625, 0.0, 0.625, 0.03125, 0.625, 0.0625, 0.625, 0.09375, 0.625, 0.125, 0.625, 0.1562, 0.625, 0.1875, 0.625, 0.2188, 0.625, 0.25, 0.375, 0.25, 0.375, 0.25, 0.625, 0.25, 0.625, 0.2812, 0.625, 0.3125, 0.625, 0.3438, 0.625, 0.375, 0.625, 0.4062, 0.625, 0.4375, 0.625, 0.4688, 0.625, 0.5, 0.375, 0.5, 0.375, 0.5, 0.625, 0.5, 0.625, 0.5312, 0.625, 0.5625, 0.625, 0.5938, 0.625, 0.625, 0.625, 0.6562, 0.625, 0.6875, 0.625, 0.7188, 0.625, 0.75, 0.375, 0.75, 0.375, 0.75, 0.625, 0.75, 0.625, 0.7812, 0.625, 0.8125, 0.625, 0.8438, 0.625, 0.875, 0.625, 0.9062, 0.625, 0.9375, 0.625, 0.9688, 0.625, 1.0, 0.375, 1.0, 0.125, 0.5, 0.375, 0.5, 0.375, 0.75, 0.125, 0.75, 0.8438, 0.7188, 0.875, 0.7188, 0.875, 0.75, 0.8438, 0.75, 0.7188, 0.7188, 0.75, 0.7188, 0.75, 0.75, 0.7188, 0.75, 0.7849, 0.5974, 0.8089, 0.5974, 0.8089, 0.5974, 0.7849, 0.5974, 0.7536, 0.5901, 0.7536, 0.5661, 0.7536, 0.5661, 0.7536, 0.5901, 0.6526, 0.6599, 0.6526, 0.6839, 0.6526, 0.6839, 0.6526, 0.6599, 0.6839, 0.6839, 0.6599, 0.6839, 0.6599, 0.6839, 0.6839, 0.6839, 0.7536, 0.5661, 0.7776, 0.5661, 0.7776, 0.5661, 0.7536, 0.5661, 0.6286, 0.6839, 0.6286, 0.6599, 0.6286, 0.6599, 0.6286, 0.6839, 0.6839, 0.6599, 0.6839, 0.6839, 0.6839, 0.6839, 0.6839, 0.6599, 0.7151, 0.5901, 0.6911, 0.5901, 0.6911, 0.5901, 0.7151, 0.5901, 0.6562, 0.7188, 0.6875, 0.7188, 0.6875, 0.75, 0.6562, 0.75, 0.6286, 0.6599, 0.6526, 0.6599, 0.6526, 0.6599, 0.6286, 0.6599, 0.6599, 0.6839, 0.6599, 0.6599, 0.6599, 0.6599, 0.6599, 0.6839, 0.7812, 0.7188, 0.8125, 0.7188, 0.8125, 0.75, 0.7812, 0.75, 0.7151, 0.5661, 0.7151, 0.5901, 0.7151, 0.5901, 0.7151, 0.5661, 0.6526, 0.5589, 0.6286, 0.5589, 0.6286, 0.5589, 0.6526, 0.5589, 0.6599, 0.6599, 0.6839, 0.6599, 0.6839, 0.6599, 0.6599, 0.6599, 0.6911, 0.5901, 0.6911, 0.5661, 0.6911, 0.5661, 0.6911, 0.5901, 0.6526, 0.5349, 0.6526, 0.5589, 0.6526, 0.5589, 0.6526, 0.5349, 0.8714, 0.6526, 0.8474, 0.6526, 0.8474, 0.6526, 0.8714, 0.6526, 0.6911, 0.5661, 0.7151, 0.5661, 0.7151, 0.5661, 0.6911, 0.5661, 0.6286, 0.5589, 0.6286, 0.5349, 0.6286, 0.5349, 0.6286, 0.5589, 0.75, 0.7188, 0.7812, 0.7188, 0.7812, 0.75, 0.75, 0.75, 0.7188, 0.6936, 0.75, 0.6936, 0.75, 0.6936, 0.7188, 0.6936, 0.7812, 0.7126, 0.75, 0.7126, 0.75, 0.7126, 0.7812, 0.7126, 0.8714, 0.6286, 0.8714, 0.6526, 0.8714, 0.6526, 0.8714, 0.6286, 0.8714, 0.6214, 0.8474, 0.6214, 0.8474, 0.6214, 0.8714, 0.6214, 0.6286, 0.5349, 0.6526, 0.5349, 0.6526, 0.5349, 0.6286, 0.5349, 0.8474, 0.6526, 0.8474, 0.6286, 0.8474, 0.6286, 0.8474, 0.6526, 0.8714, 0.5974, 0.8714, 0.6214, 0.8714, 0.6214, 0.8714, 0.5974, 0.7776, 0.6214, 0.7536, 0.6214, 0.7536, 0.6214, 0.7776, 0.6214, 0.625, 0.7188, 0.6562, 0.7188, 0.6562, 0.75, 0.625, 0.75, 0.8474, 0.6286, 0.8714, 0.6286, 0.8714, 0.6286, 0.8474, 0.6286, 0.8474, 0.6214, 0.8474, 0.5974, 0.8474, 0.5974, 0.8474, 0.6214, 0.7776, 0.5974, 0.7776, 0.6214, 0.7776, 0.6214, 0.7776, 0.5974, 0.6875, 0.5, 0.7188, 0.5, 0.7188, 0.5312, 0.6875, 0.5312, 0.7188, 0.5, 0.75, 0.5, 0.75, 0.5312, 0.7188, 0.5312, 0.7464, 0.6526, 0.7224, 0.6526, 0.7224, 0.6526, 0.7464, 0.6526, 0.625, 0.5, 0.6562, 0.5, 0.6562, 0.5312, 0.625, 0.5312, 0.6562, 0.5, 0.6875, 0.5, 0.6875, 0.5312, 0.6562, 0.5312, 0.8474, 0.5974, 0.8714, 0.5974, 0.8714, 0.5974, 0.8474, 0.5974, 0.7536, 0.6214, 0.7536, 0.5974, 0.7536, 0.5974, 0.7536, 0.6214, 0.7464, 0.6286, 0.7464, 0.6526, 0.7464, 0.6526, 0.7464, 0.6286, 0.7464, 0.5589, 0.7224, 0.5589, 0.7224, 0.5589, 0.7464, 0.5589, 0.8125, 0.5, 0.8438, 0.5, 0.8438, 0.5312, 0.8125, 0.5312, 0.8476, 0.5274, 0.8476, 0.5038, 0.8476, 0.5038, 0.8476, 0.5274, 0.7536, 0.5974, 0.7776, 0.5974, 0.7776, 0.5974, 0.7536, 0.5974, 0.75, 0.5, 0.7812, 0.5, 0.7812, 0.5312, 0.75, 0.5312, 0.7812, 0.5, 0.8125, 0.5, 0.8125, 0.5312, 0.7812, 0.5312, 0.7224, 0.6526, 0.7224, 0.6286, 0.7224, 0.6286, 0.7224, 0.6526, 0.7464, 0.5349, 0.7464, 0.5589, 0.7464, 0.5589, 0.7464, 0.5349, 0.7151, 0.6214, 0.6911, 0.6214, 0.6911, 0.6214, 0.7151, 0.6214, 0.7224, 0.6286, 0.7464, 0.6286, 0.7464, 0.6286, 0.7224, 0.6286, 0.7224, 0.5589, 0.7224, 0.5349, 0.7224, 0.5349, 0.7224, 0.5589, 0.7151, 0.5974, 0.7151, 0.6214, 0.7151, 0.6214, 0.7151, 0.5974, 0.7151, 0.5589, 0.6911, 0.5589, 0.6911, 0.5589, 0.7151, 0.5589, 0.7224, 0.5349, 0.7464, 0.5349, 0.7464, 0.5349, 0.7224, 0.5349, 0.6911, 0.6214, 0.6911, 0.5974, 0.6911, 0.5974, 0.6911, 0.6214, 0.6875, 0.7188, 0.7188, 0.7188, 0.7188, 0.75, 0.6875, 0.75, 0.75, 0.7126, 0.7188, 0.7126, 0.7188, 0.7126, 0.75, 0.7126, 0.6936, 0.7126, 0.6936, 0.6936, 0.6936, 0.6936, 0.6936, 0.7126, 0.8125, 0.7188, 0.8438, 0.7188, 0.8438, 0.75, 0.8125, 0.75, 0.7151, 0.5349, 0.7151, 0.5589, 0.7151, 0.5589, 0.7151, 0.5349, 0.8401, 0.6526, 0.8161, 0.6526, 0.8161, 0.6526, 0.8401, 0.6526, 0.7188, 0.6936, 0.6936, 0.6936, 0.6875, 0.6875, 0.7188, 0.6875, 0.7812, 0.6936, 0.75, 0.6936, 0.75, 0.6875, 0.7812, 0.6875, 0.6936, 0.6936, 0.6936, 0.7126, 0.6875, 0.7188, 0.6875, 0.6875, 0.75, 0.6936, 0.7188, 0.6936, 0.7188, 0.6875, 0.75, 0.6875, 0.8064, 0.7126, 0.8064, 0.6936, 0.8125, 0.6875, 0.8125, 0.7188, 0.8064, 0.6936, 0.7812, 0.6936, 0.7812, 0.6875, 0.8125, 0.6875, 0.75, 0.7126, 0.7812, 0.7126, 0.7812, 0.7188, 0.75, 0.7188, 0.7812, 0.7126, 0.8064, 0.7126, 0.8125, 0.7188, 0.7812, 0.7188, 0.6936, 0.7126, 0.7188, 0.7126, 0.7188, 0.7188, 0.6875, 0.7188, 0.7188, 0.7126, 0.75, 0.7126, 0.75, 0.7188, 0.7188, 0.7188, 0.75, 0.6936, 0.7812, 0.6936, 0.7812, 0.7126, 0.75, 0.7126, 0.7812, 0.6936, 0.8064, 0.6936, 0.8064, 0.7126, 0.7812, 0.7126, 0.6936, 0.6936, 0.7188, 0.6936, 0.7188, 0.7126, 0.6936, 0.7126, 0.7188, 0.6936, 0.75, 0.6936, 0.75, 0.7126, 0.7188, 0.7126, 0.6936, 0.6936, 0.7188, 0.6936, 0.7188, 0.6936, 0.6936, 0.6936, 0.8064, 0.7126, 0.7812, 0.7126, 0.7812, 0.7126, 0.8064, 0.7126, 0.8064, 0.6936, 0.8064, 0.7126, 0.8064, 0.7126, 0.8064, 0.6936, 0.75, 0.6936, 0.7812, 0.6936, 0.7812, 0.6936, 0.75, 0.6936, 0.7188, 0.7126, 0.6936, 0.7126, 0.6936, 0.7126, 0.7188, 0.7126, 0.7812, 0.6936, 0.8064, 0.6936, 0.8064, 0.6936, 0.7812, 0.6936, 0.8712, 0.5274, 0.8712, 0.5038, 0.875, 0.5, 0.875, 0.5312, 0.8712, 0.5038, 0.8476, 0.5038, 0.8438, 0.5, 0.875, 0.5, 0.8476, 0.5038, 0.8476, 0.5274, 0.8438, 0.5312, 0.8438, 0.5, 0.8476, 0.5274, 0.8712, 0.5274, 0.875, 0.5312, 0.8438, 0.5312, 0.8476, 0.5038, 0.8712, 0.5038, 0.8712, 0.5274, 0.8476, 0.5274, 0.8712, 0.5038, 0.8712, 0.5274, 0.8712, 0.5274, 0.8712, 0.5038, 0.8712, 0.5274, 0.8476, 0.5274, 0.8476, 0.5274, 0.8712, 0.5274, 0.8476, 0.5038, 0.8712, 0.5038, 0.8712, 0.5038, 0.8476, 0.5038, 0.7188, 0.5938, 0.75, 0.5938, 0.7464, 0.5974, 0.7224, 0.5974, 0.75, 0.5938, 0.75, 0.625, 0.7464, 0.6214, 0.7464, 0.5974, 0.75, 0.625, 0.7188, 0.625, 0.7224, 0.6214, 0.7464, 0.6214, 0.7188, 0.625, 0.7188, 0.5938, 0.7224, 0.5974, 0.7224, 0.6214, 0.8438, 0.5938, 0.875, 0.5938, 0.8714, 0.5974, 0.8474, 0.5974, 0.875, 0.5938, 0.875, 0.625, 0.8714, 0.6214, 0.8714, 0.5974, 0.875, 0.625, 0.8438, 0.625, 0.8474, 0.6214, 0.8714, 0.6214, 0.8438, 0.625, 0.8438, 0.5938, 0.8474, 0.5974, 0.8474, 0.6214, 0.7812, 0.5938, 0.8125, 0.5938, 0.8089, 0.5974, 0.7849, 0.5974, 0.8125, 0.5938, 0.8125, 0.625, 0.8089, 0.6214, 0.8089, 0.5974, 0.8125, 0.625, 0.7812, 0.625, 0.7849, 0.6214, 0.8089, 0.6214, 0.7812, 0.625, 0.7812, 0.5938, 0.7849, 0.5974, 0.7849, 0.6214, 0.7812, 0.5312, 0.8125, 0.5312, 0.8089, 0.5349, 0.7849, 0.5349, 0.8125, 0.5312, 0.8125, 0.5625, 0.8089, 0.5589, 0.8089, 0.5349, 0.8125, 0.5625, 0.7812, 0.5625, 0.7849, 0.5589, 0.8089, 0.5589, 0.7812, 0.5625, 0.7812, 0.5312, 0.7849, 0.5349, 0.7849, 0.5589, 0.8438, 0.5312, 0.875, 0.5312, 0.8714, 0.5349, 0.8474, 0.5349, 0.875, 0.5312, 0.875, 0.5625, 0.8714, 0.5589, 0.8714, 0.5349, 0.875, 0.5625, 0.8438, 0.5625, 0.8474, 0.5589, 0.8714, 0.5589, 0.8438, 0.5625, 0.8438, 0.5312, 0.8474, 0.5349, 0.8474, 0.5589, 0.6562, 0.5938, 0.6875, 0.5938, 0.6839, 0.5974, 0.6599, 0.5974, 0.6875, 0.5938, 0.6875, 0.625, 0.6839, 0.6214, 0.6839, 0.5974, 0.6875, 0.625, 0.6562, 0.625, 0.6599, 0.6214, 0.6839, 0.6214, 0.6562, 0.625, 0.6562, 0.5938, 0.6599, 0.5974, 0.6599, 0.6214, 0.6562, 0.5312, 0.6875, 0.5312, 0.6839, 0.5349, 0.6599, 0.5349, 0.6875, 0.5312, 0.6875, 0.5625, 0.6839, 0.5589, 0.6839, 0.5349, 0.6875, 0.5625, 0.6562, 0.5625, 0.6599, 0.5589, 0.6839, 0.5589, 0.6562, 0.5625, 0.6562, 0.5312, 0.6599, 0.5349, 0.6599, 0.5589, 0.7188, 0.5312, 0.75, 0.5312, 0.7464, 0.5349, 0.7224, 0.5349, 0.75, 0.5312, 0.75, 0.5625, 0.7464, 0.5589, 0.7464, 0.5349, 0.75, 0.5625, 0.7188, 0.5625, 0.7224, 0.5589, 0.7464, 0.5589, 0.7188, 0.5625, 0.7188, 0.5312, 0.7224, 0.5349, 0.7224, 0.5589, 0.6562, 0.6562, 0.6875, 0.6562, 0.6839, 0.6599, 0.6599, 0.6599, 0.6875, 0.6562, 0.6875, 0.6875, 0.6839, 0.6839, 0.6839, 0.6599, 0.6875, 0.6875, 0.6562, 0.6875, 0.6599, 0.6839, 0.6839, 0.6839, 0.6562, 0.6875, 0.6562, 0.6562, 0.6599, 0.6599, 0.6599, 0.6839, 0.7188, 0.6562, 0.75, 0.6562, 0.7464, 0.6599, 0.7224, 0.6599, 0.75, 0.6562, 0.75, 0.6875, 0.7464, 0.6839, 0.7464, 0.6599, 0.75, 0.6875, 0.7188, 0.6875, 0.7224, 0.6839, 0.7464, 0.6839, 0.7188, 0.6875, 0.7188, 0.6562, 0.7224, 0.6599, 0.7224, 0.6839, 0.7812, 0.6562, 0.8125, 0.6562, 0.8089, 0.6599, 0.7849, 0.6599, 0.8125, 0.6562, 0.8125, 0.6875, 0.8089, 0.6839, 0.8089, 0.6599, 0.8125, 0.6875, 0.7812, 0.6875, 0.7849, 0.6839, 0.8089, 0.6839, 0.7812, 0.6875, 0.7812, 0.6562, 0.7849, 0.6599, 0.7849, 0.6839, 0.8438, 0.6562, 0.875, 0.6562, 0.8714, 0.6599, 0.8474, 0.6599, 0.875, 0.6562, 0.875, 0.6875, 0.8714, 0.6839, 0.8714, 0.6599, 0.875, 0.6875, 0.8438, 0.6875, 0.8474, 0.6839, 0.8714, 0.6839, 0.8438, 0.6875, 0.8438, 0.6562, 0.8474, 0.6599, 0.8474, 0.6839, 0.8125, 0.6562, 0.8438, 0.6562, 0.8401, 0.6599, 0.8161, 0.6599, 0.8438, 0.6562, 0.8438, 0.6875, 0.8401, 0.6839, 0.8401, 0.6599, 0.8438, 0.6875, 0.8125, 0.6875, 0.8161, 0.6839, 0.8401, 0.6839, 0.8125, 0.6875, 0.8125, 0.6562, 0.8161, 0.6599, 0.8161, 0.6839, 0.8125, 0.625, 0.8438, 0.625, 0.8401, 0.6286, 0.8161, 0.6286, 0.8438, 0.625, 0.8438, 0.6562, 0.8401, 0.6526, 0.8401, 0.6286, 0.8438, 0.6562, 0.8125, 0.6562, 0.8161, 0.6526, 0.8401, 0.6526, 0.8125, 0.6562, 0.8125, 0.625, 0.8161, 0.6286, 0.8161, 0.6526, 0.8438, 0.625, 0.875, 0.625, 0.8714, 0.6286, 0.8474, 0.6286, 0.875, 0.625, 0.875, 0.6562, 0.8714, 0.6526, 0.8714, 0.6286, 0.875, 0.6562, 0.8438, 0.6562, 0.8474, 0.6526, 0.8714, 0.6526, 0.8438, 0.6562, 0.8438, 0.625, 0.8474, 0.6286, 0.8474, 0.6526, 0.75, 0.6562, 0.7812, 0.6562, 0.7776, 0.6599, 0.7536, 0.6599, 0.7812, 0.6562, 0.7812, 0.6875, 0.7776, 0.6839, 0.7776, 0.6599, 0.7812, 0.6875, 0.75, 0.6875, 0.7536, 0.6839, 0.7776, 0.6839, 0.75, 0.6875, 0.75, 0.6562, 0.7536, 0.6599, 0.7536, 0.6839, 0.75, 0.625, 0.7812, 0.625, 0.7776, 0.6286, 0.7536, 0.6286, 0.7812, 0.625, 0.7812, 0.6562, 0.7776, 0.6526, 0.7776, 0.6286, 0.7812, 0.6562, 0.75, 0.6562, 0.7536, 0.6526, 0.7776, 0.6526, 0.75, 0.6562, 0.75, 0.625, 0.7536, 0.6286, 0.7536, 0.6526, 0.7812, 0.625, 0.8125, 0.625, 0.8089, 0.6286, 0.7849, 0.6286, 0.8125, 0.625, 0.8125, 0.6562, 0.8089, 0.6526, 0.8089, 0.6286, 0.8125, 0.6562, 0.7812, 0.6562, 0.7849, 0.6526, 0.8089, 0.6526, 0.7812, 0.6562, 0.7812, 0.625, 0.7849, 0.6286, 0.7849, 0.6526, 0.6875, 0.6562, 0.7188, 0.6562, 0.7151, 0.6599, 0.6911, 0.6599, 0.7188, 0.6562, 0.7188, 0.6875, 0.7151, 0.6839, 0.7151, 0.6599, 0.7188, 0.6875, 0.6875, 0.6875, 0.6911, 0.6839, 0.7151, 0.6839, 0.6875, 0.6875, 0.6875, 0.6562, 0.6911, 0.6599, 0.6911, 0.6839, 0.6875, 0.625, 0.7188, 0.625, 0.7151, 0.6286, 0.6911, 0.6286, 0.7188, 0.625, 0.7188, 0.6562, 0.7151, 0.6526, 0.7151, 0.6286, 0.7188, 0.6562, 0.6875, 0.6562, 0.6911, 0.6526, 0.7151, 0.6526, 0.6875, 0.6562, 0.6875, 0.625, 0.6911, 0.6286, 0.6911, 0.6526, 0.7188, 0.625, 0.75, 0.625, 0.7464, 0.6286, 0.7224, 0.6286, 0.75, 0.625, 0.75, 0.6562, 0.7464, 0.6526, 0.7464, 0.6286, 0.75, 0.6562, 0.7188, 0.6562, 0.7224, 0.6526, 0.7464, 0.6526, 0.7188, 0.6562, 0.7188, 0.625, 0.7224, 0.6286, 0.7224, 0.6526, 0.625, 0.6562, 0.6562, 0.6562, 0.6526, 0.6599, 0.6286, 0.6599, 0.6562, 0.6562, 0.6562, 0.6875, 0.6526, 0.6839, 0.6526, 0.6599, 0.6562, 0.6875, 0.625, 0.6875, 0.6286, 0.6839, 0.6526, 0.6839, 0.625, 0.6875, 0.625, 0.6562, 0.6286, 0.6599, 0.6286, 0.6839, 0.625, 0.625, 0.6562, 0.625, 0.6526, 0.6286, 0.6286, 0.6286, 0.6562, 0.625, 0.6562, 0.6562, 0.6526, 0.6526, 0.6526, 0.6286, 0.6562, 0.6562, 0.625, 0.6562, 0.6286, 0.6526, 0.6526, 0.6526, 0.625, 0.6562, 0.625, 0.625, 0.6286, 0.6286, 0.6286, 0.6526, 0.6562, 0.625, 0.6875, 0.625, 0.6839, 0.6286, 0.6599, 0.6286, 0.6875, 0.625, 0.6875, 0.6562, 0.6839, 0.6526, 0.6839, 0.6286, 0.6875, 0.6562, 0.6562, 0.6562, 0.6599, 0.6526, 0.6839, 0.6526, 0.6562, 0.6562, 0.6562, 0.625, 0.6599, 0.6286, 0.6599, 0.6526, 0.625, 0.6875, 0.6562, 0.6875, 0.6526, 0.6911, 0.6286, 0.6911, 0.6562, 0.6875, 0.6562, 0.7188, 0.6526, 0.7151, 0.6526, 0.6911, 0.6562, 0.7188, 0.625, 0.7188, 0.6286, 0.7151, 0.6526, 0.7151, 0.625, 0.7188, 0.625, 0.6875, 0.6286, 0.6911, 0.6286, 0.7151, 0.6562, 0.6875, 0.6875, 0.6875, 0.6839, 0.6911, 0.6599, 0.6911, 0.6875, 0.6875, 0.6875, 0.7188, 0.6839, 0.7151, 0.6839, 0.6911, 0.6875, 0.7188, 0.6562, 0.7188, 0.6599, 0.7151, 0.6839, 0.7151, 0.6562, 0.7188, 0.6562, 0.6875, 0.6599, 0.6911, 0.6599, 0.7151, 0.6875, 0.5312, 0.7188, 0.5312, 0.7151, 0.5349, 0.6911, 0.5349, 0.7188, 0.5312, 0.7188, 0.5625, 0.7151, 0.5589, 0.7151, 0.5349, 0.7188, 0.5625, 0.6875, 0.5625, 0.6911, 0.5589, 0.7151, 0.5589, 0.6875, 0.5625, 0.6875, 0.5312, 0.6911, 0.5349, 0.6911, 0.5589, 0.625, 0.5312, 0.6562, 0.5312, 0.6526, 0.5349, 0.6286, 0.5349, 0.6562, 0.5312, 0.6562, 0.5625, 0.6526, 0.5589, 0.6526, 0.5349, 0.6562, 0.5625, 0.625, 0.5625, 0.6286, 0.5589, 0.6526, 0.5589, 0.625, 0.5625, 0.625, 0.5312, 0.6286, 0.5349, 0.6286, 0.5589, 0.625, 0.5938, 0.6562, 0.5938, 0.6526, 0.5974, 0.6286, 0.5974, 0.6562, 0.5938, 0.6562, 0.625, 0.6526, 0.6214, 0.6526, 0.5974, 0.6562, 0.625, 0.625, 0.625, 0.6286, 0.6214, 0.6526, 0.6214, 0.625, 0.625, 0.625, 0.5938, 0.6286, 0.5974, 0.6286, 0.6214, 0.625, 0.5625, 0.6562, 0.5625, 0.6526, 0.5661, 0.6286, 0.5661, 0.6562, 0.5625, 0.6562, 0.5938, 0.6526, 0.5901, 0.6526, 0.5661, 0.6562, 0.5938, 0.625, 0.5938, 0.6286, 0.5901, 0.6526, 0.5901, 0.625, 0.5938, 0.625, 0.5625, 0.6286, 0.5661, 0.6286, 0.5901, 0.6562, 0.5625, 0.6875, 0.5625, 0.6839, 0.5661, 0.6599, 0.5661, 0.6875, 0.5625, 0.6875, 0.5938, 0.6839, 0.5901, 0.6839, 0.5661, 0.6875, 0.5938, 0.6562, 0.5938, 0.6599, 0.5901, 0.6839, 0.5901, 0.6562, 0.5938, 0.6562, 0.5625, 0.6599, 0.5661, 0.6599, 0.5901, 0.8125, 0.5312, 0.8438, 0.5312, 0.8401, 0.5349, 0.8161, 0.5349, 0.8438, 0.5312, 0.8438, 0.5625, 0.8401, 0.5589, 0.8401, 0.5349, 0.8438, 0.5625, 0.8125, 0.5625, 0.8161, 0.5589, 0.8401, 0.5589, 0.8125, 0.5625, 0.8125, 0.5312, 0.8161, 0.5349, 0.8161, 0.5589, 0.75, 0.5312, 0.7812, 0.5312, 0.7776, 0.5349, 0.7536, 0.5349, 0.7812, 0.5312, 0.7812, 0.5625, 0.7776, 0.5589, 0.7776, 0.5349, 0.7812, 0.5625, 0.75, 0.5625, 0.7536, 0.5589, 0.7776, 0.5589, 0.75, 0.5625, 0.75, 0.5312, 0.7536, 0.5349, 0.7536, 0.5589, 0.75, 0.5938, 0.7812, 0.5938, 0.7776, 0.5974, 0.7536, 0.5974, 0.7812, 0.5938, 0.7812, 0.625, 0.7776, 0.6214, 0.7776, 0.5974, 0.7812, 0.625, 0.75, 0.625, 0.7536, 0.6214, 0.7776, 0.6214, 0.75, 0.625, 0.75, 0.5938, 0.7536, 0.5974, 0.7536, 0.6214, 0.75, 0.5625, 0.7812, 0.5625, 0.7776, 0.5661, 0.7536, 0.5661, 0.7812, 0.5625, 0.7812, 0.5938, 0.7776, 0.5901, 0.7776, 0.5661, 0.7812, 0.5938, 0.75, 0.5938, 0.7536, 0.5901, 0.7776, 0.5901, 0.75, 0.5938, 0.75, 0.5625, 0.7536, 0.5661, 0.7536, 0.5901, 0.7812, 0.5625, 0.8125, 0.5625, 0.8089, 0.5661, 0.7849, 0.5661, 0.8125, 0.5625, 0.8125, 0.5938, 0.8089, 0.5901, 0.8089, 0.5661, 0.8125, 0.5938, 0.7812, 0.5938, 0.7849, 0.5901, 0.8089, 0.5901, 0.7812, 0.5938, 0.7812, 0.5625, 0.7849, 0.5661, 0.7849, 0.5901, 0.8125, 0.5938, 0.8438, 0.5938, 0.8401, 0.5974, 0.8161, 0.5974, 0.8438, 0.5938, 0.8438, 0.625, 0.8401, 0.6214, 0.8401, 0.5974, 0.8438, 0.625, 0.8125, 0.625, 0.8161, 0.6214, 0.8401, 0.6214, 0.8125, 0.625, 0.8125, 0.5938, 0.8161, 0.5974, 0.8161, 0.6214, 0.8125, 0.5625, 0.8438, 0.5625, 0.8401, 0.5661, 0.8161, 0.5661, 0.8438, 0.5625, 0.8438, 0.5938, 0.8401, 0.5901, 0.8401, 0.5661, 0.8438, 0.5938, 0.8125, 0.5938, 0.8161, 0.5901, 0.8401, 0.5901, 0.8125, 0.5938, 0.8125, 0.5625, 0.8161, 0.5661, 0.8161, 0.5901, 0.8438, 0.5625, 0.875, 0.5625, 0.8714, 0.5661, 0.8474, 0.5661, 0.875, 0.5625, 0.875, 0.5938, 0.8714, 0.5901, 0.8714, 0.5661, 0.875, 0.5938, 0.8438, 0.5938, 0.8474, 0.5901, 0.8714, 0.5901, 0.8438, 0.5938, 0.8438, 0.5625, 0.8474, 0.5661, 0.8474, 0.5901, 0.6875, 0.5938, 0.7188, 0.5938, 0.7151, 0.5974, 0.6911, 0.5974, 0.7188, 0.5938, 0.7188, 0.625, 0.7151, 0.6214, 0.7151, 0.5974, 0.7188, 0.625, 0.6875, 0.625, 0.6911, 0.6214, 0.7151, 0.6214, 0.6875, 0.625, 0.6875, 0.5938, 0.6911, 0.5974, 0.6911, 0.6214, 0.6875, 0.5625, 0.7188, 0.5625, 0.7151, 0.5661, 0.6911, 0.5661, 0.7188, 0.5625, 0.7188, 0.5938, 0.7151, 0.5901, 0.7151, 0.5661, 0.7188, 0.5938, 0.6875, 0.5938, 0.6911, 0.5901, 0.7151, 0.5901, 0.6875, 0.5938, 0.6875, 0.5625, 0.6911, 0.5661, 0.6911, 0.5901, 0.7188, 0.5625, 0.75, 0.5625, 0.7464, 0.5661, 0.7224, 0.5661, 0.75, 0.5625, 0.75, 0.5938, 0.7464, 0.5901, 0.7464, 0.5661, 0.75, 0.5938, 0.7188, 0.5938, 0.7224, 0.5901, 0.7464, 0.5901, 0.7188, 0.5938, 0.7188, 0.5625, 0.7224, 0.5661, 0.7224, 0.5901, 0.8125, 0.6875, 0.8438, 0.6875, 0.8401, 0.6911, 0.8161, 0.6911, 0.8438, 0.6875, 0.8438, 0.7188, 0.8401, 0.7151, 0.8401, 0.6911, 0.8438, 0.7188, 0.8125, 0.7188, 0.8161, 0.7151, 0.8401, 0.7151, 0.8125, 0.7188, 0.8125, 0.6875, 0.8161, 0.6911, 0.8161, 0.7151, 0.8438, 0.6875, 0.875, 0.6875, 0.8714, 0.6911, 0.8474, 0.6911, 0.875, 0.6875, 0.875, 0.7188, 0.8714, 0.7151, 0.8714, 0.6911, 0.875, 0.7188, 0.8438, 0.7188, 0.8474, 0.7151, 0.8714, 0.7151, 0.8438, 0.7188, 0.8438, 0.6875, 0.8474, 0.6911, 0.8474, 0.7151, 0.7224, 0.5974, 0.7464, 0.5974, 0.7464, 0.6214, 0.7224, 0.6214, 0.8474, 0.5974, 0.8714, 0.5974, 0.8714, 0.6214, 0.8474, 0.6214, 0.7849, 0.5974, 0.8089, 0.5974, 0.8089, 0.6214, 0.7849, 0.6214, 0.7849, 0.5349, 0.8089, 0.5349, 0.8089, 0.5589, 0.7849, 0.5589, 0.8474, 0.5349, 0.8714, 0.5349, 0.8714, 0.5589, 0.8474, 0.5589, 0.6599, 0.5974, 0.6839, 0.5974, 0.6839, 0.6214, 0.6599, 0.6214, 0.6599, 0.5349, 0.6839, 0.5349, 0.6839, 0.5589, 0.6599, 0.5589, 0.7224, 0.5349, 0.7464, 0.5349, 0.7464, 0.5589, 0.7224, 0.5589, 0.6599, 0.6599, 0.6839, 0.6599, 0.6839, 0.6839, 0.6599, 0.6839, 0.7224, 0.6599, 0.7464, 0.6599, 0.7464, 0.6839, 0.7224, 0.6839, 0.7849, 0.6599, 0.8089, 0.6599, 0.8089, 0.6839, 0.7849, 0.6839, 0.8474, 0.6599, 0.8714, 0.6599, 0.8714, 0.6839, 0.8474, 0.6839, 0.8161, 0.6599, 0.8401, 0.6599, 0.8401, 0.6839, 0.8161, 0.6839, 0.8161, 0.6286, 0.8401, 0.6286, 0.8401, 0.6526, 0.8161, 0.6526, 0.8474, 0.6286, 0.8714, 0.6286, 0.8714, 0.6526, 0.8474, 0.6526, 0.7536, 0.6599, 0.7776, 0.6599, 0.7776, 0.6839, 0.7536, 0.6839, 0.7536, 0.6286, 0.7776, 0.6286, 0.7776, 0.6526, 0.7536, 0.6526, 0.7849, 0.6286, 0.8089, 0.6286, 0.8089, 0.6526, 0.7849, 0.6526, 0.6911, 0.6599, 0.7151, 0.6599, 0.7151, 0.6839, 0.6911, 0.6839, 0.6911, 0.6286, 0.7151, 0.6286, 0.7151, 0.6526, 0.6911, 0.6526, 0.7224, 0.6286, 0.7464, 0.6286, 0.7464, 0.6526, 0.7224, 0.6526, 0.6286, 0.6599, 0.6526, 0.6599, 0.6526, 0.6839, 0.6286, 0.6839, 0.6286, 0.6286, 0.6526, 0.6286, 0.6526, 0.6526, 0.6286, 0.6526, 0.6599, 0.6286, 0.6839, 0.6286, 0.6839, 0.6526, 0.6599, 0.6526, 0.6286, 0.6911, 0.6526, 0.6911, 0.6526, 0.7151, 0.6286, 0.7151, 0.6599, 0.6911, 0.6839, 0.6911, 0.6839, 0.7151, 0.6599, 0.7151, 0.6911, 0.5349, 0.7151, 0.5349, 0.7151, 0.5589, 0.6911, 0.5589, 0.6286, 0.5349, 0.6526, 0.5349, 0.6526, 0.5589, 0.6286, 0.5589, 0.6286, 0.5974, 0.6526, 0.5974, 0.6526, 0.6214, 0.6286, 0.6214, 0.6286, 0.5661, 0.6526, 0.5661, 0.6526, 0.5901, 0.6286, 0.5901, 0.6599, 0.5661, 0.6839, 0.5661, 0.6839, 0.5901, 0.6599, 0.5901, 0.8161, 0.5349, 0.8401, 0.5349, 0.8401, 0.5589, 0.8161, 0.5589, 0.7536, 0.5349, 0.7776, 0.5349, 0.7776, 0.5589, 0.7536, 0.5589, 0.7536, 0.5974, 0.7776, 0.5974, 0.7776, 0.6214, 0.7536, 0.6214, 0.7536, 0.5661, 0.7776, 0.5661, 0.7776, 0.5901, 0.7536, 0.5901, 0.7849, 0.5661, 0.8089, 0.5661, 0.8089, 0.5901, 0.7849, 0.5901, 0.8161, 0.5974, 0.8401, 0.5974, 0.8401, 0.6214, 0.8161, 0.6214, 0.8161, 0.5661, 0.8401, 0.5661, 0.8401, 0.5901, 0.8161, 0.5901, 0.8474, 0.5661, 0.8714, 0.5661, 0.8714, 0.5901, 0.8474, 0.5901, 0.6911, 0.5974, 0.7151, 0.5974, 0.7151, 0.6214, 0.6911, 0.6214, 0.6911, 0.5661, 0.7151, 0.5661, 0.7151, 0.5901, 0.6911, 0.5901, 0.7224, 0.5661, 0.7464, 0.5661, 0.7464, 0.5901, 0.7224, 0.5901, 0.8161, 0.6911, 0.8401, 0.6911, 0.8401, 0.7151, 0.8161, 0.7151, 0.8474, 0.6911, 0.8714, 0.6911, 0.8714, 0.7151, 0.8474, 0.7151, 0.6526, 0.6839, 0.6286, 0.6839, 0.6286, 0.6839, 0.6526, 0.6839, 0.7776, 0.5661, 0.7776, 0.5901, 0.7776, 0.5901, 0.7776, 0.5661, 0.7849, 0.6214, 0.7849, 0.5974, 0.7849, 0.5974, 0.7849, 0.6214, 0.7536, 0.6599, 0.7776, 0.6599, 0.7776, 0.6599, 0.7536, 0.6599, 0.7776, 0.5901, 0.7536, 0.5901, 0.7536, 0.5901, 0.7776, 0.5901, 0.8089, 0.5974, 0.8089, 0.6214, 0.8089, 0.6214, 0.8089, 0.5974, 0.7536, 0.6839, 0.7536, 0.6599, 0.7536, 0.6599, 0.7536, 0.6839, 0.6286, 0.5974, 0.6526, 0.5974, 0.6526, 0.5974, 0.6286, 0.5974, 0.8089, 0.6214, 0.7849, 0.6214, 0.7849, 0.6214, 0.8089, 0.6214, 0.7776, 0.6599, 0.7776, 0.6839, 0.7776, 0.6839, 0.7776, 0.6599, 0.6286, 0.6214, 0.6286, 0.5974, 0.6286, 0.5974, 0.6286, 0.6214, 0.7224, 0.5661, 0.7464, 0.5661, 0.7464, 0.5661, 0.7224, 0.5661, 0.7776, 0.6839, 0.7536, 0.6839, 0.7536, 0.6839, 0.7776, 0.6839, 0.6526, 0.5974, 0.6526, 0.6214, 0.6526, 0.6214, 0.6526, 0.5974, 0.7224, 0.5901, 0.7224, 0.5661, 0.7224, 0.5661, 0.7224, 0.5901, 0.7224, 0.6599, 0.7464, 0.6599, 0.7464, 0.6599, 0.7224, 0.6599, 0.6526, 0.6214, 0.6286, 0.6214, 0.6286, 0.6214, 0.6526, 0.6214, 0.7464, 0.5661, 0.7464, 0.5901, 0.7464, 0.5901, 0.7464, 0.5661, 0.7224, 0.6839, 0.7224, 0.6599, 0.7224, 0.6599, 0.7224, 0.6839, 0.6286, 0.6286, 0.6526, 0.6286, 0.6526, 0.6286, 0.6286, 0.6286, 0.7464, 0.5901, 0.7224, 0.5901, 0.7224, 0.5901, 0.7464, 0.5901, 0.7464, 0.6599, 0.7464, 0.6839, 0.7464, 0.6839, 0.7464, 0.6599, 0.6286, 0.6526, 0.6286, 0.6286, 0.6286, 0.6286, 0.6286, 0.6526, 0.7849, 0.5661, 0.8089, 0.5661, 0.8089, 0.5661, 0.7849, 0.5661, 0.7464, 0.6839, 0.7224, 0.6839, 0.7224, 0.6839, 0.7464, 0.6839, 0.6526, 0.6286, 0.6526, 0.6526, 0.6526, 0.6526, 0.6526, 0.6286, 0.7849, 0.5901, 0.7849, 0.5661, 0.7849, 0.5661, 0.7849, 0.5901, 0.7849, 0.5349, 0.8089, 0.5349, 0.8089, 0.5349, 0.7849, 0.5349, 0.6526, 0.6526, 0.6286, 0.6526, 0.6286, 0.6526, 0.6526, 0.6526, 0.8089, 0.5661, 0.8089, 0.5901, 0.8089, 0.5901, 0.8089, 0.5661, 0.7849, 0.5589, 0.7849, 0.5349, 0.7849, 0.5349, 0.7849, 0.5589, 0.7536, 0.6286, 0.7776, 0.6286, 0.7776, 0.6286, 0.7536, 0.6286, 0.8089, 0.5901, 0.7849, 0.5901, 0.7849, 0.5901, 0.8089, 0.5901, 0.8089, 0.5349, 0.8089, 0.5589, 0.8089, 0.5589, 0.8089, 0.5349, 0.7536, 0.6526, 0.7536, 0.6286, 0.7536, 0.6286, 0.7536, 0.6526, 0.6286, 0.5661, 0.6526, 0.5661, 0.6526, 0.5661, 0.6286, 0.5661, 0.8089, 0.5589, 0.7849, 0.5589, 0.7849, 0.5589, 0.8089, 0.5589, 0.7776, 0.6286, 0.7776, 0.6526, 0.7776, 0.6526, 0.7776, 0.6286, 0.6286, 0.5901, 0.6286, 0.5661, 0.6286, 0.5661, 0.6286, 0.5901, 0.8161, 0.6911, 0.8401, 0.6911, 0.8401, 0.6911, 0.8161, 0.6911, 0.7776, 0.6526, 0.7536, 0.6526, 0.7536, 0.6526, 0.7776, 0.6526, 0.6526, 0.5661, 0.6526, 0.5901, 0.6526, 0.5901, 0.6526, 0.5661, 0.8161, 0.7151, 0.8161, 0.6911, 0.8161, 0.6911, 0.8161, 0.7151, 0.7849, 0.6599, 0.8089, 0.6599, 0.8089, 0.6599, 0.7849, 0.6599, 0.6526, 0.5901, 0.6286, 0.5901, 0.6286, 0.5901, 0.6526, 0.5901, 0.8401, 0.6911, 0.8401, 0.7151, 0.8401, 0.7151, 0.8401, 0.6911, 0.7849, 0.6839, 0.7849, 0.6599, 0.7849, 0.6599, 0.7849, 0.6839, 0.6599, 0.6286, 0.6839, 0.6286, 0.6839, 0.6286, 0.6599, 0.6286, 0.8401, 0.7151, 0.8161, 0.7151, 0.8161, 0.7151, 0.8401, 0.7151, 0.8089, 0.6599, 0.8089, 0.6839, 0.8089, 0.6839, 0.8089, 0.6599, 0.6599, 0.6526, 0.6599, 0.6286, 0.6599, 0.6286, 0.6599, 0.6526, 0.8161, 0.5974, 0.8401, 0.5974, 0.8401, 0.5974, 0.8161, 0.5974, 0.8089, 0.6839, 0.7849, 0.6839, 0.7849, 0.6839, 0.8089, 0.6839, 0.6839, 0.6286, 0.6839, 0.6526, 0.6839, 0.6526, 0.6839, 0.6286, 0.8161, 0.6214, 0.8161, 0.5974, 0.8161, 0.5974, 0.8161, 0.6214, 0.8474, 0.5349, 0.8714, 0.5349, 0.8714, 0.5349, 0.8474, 0.5349, 0.6839, 0.6526, 0.6599, 0.6526, 0.6599, 0.6526, 0.6839, 0.6526, 0.8401, 0.5974, 0.8401, 0.6214, 0.8401, 0.6214, 0.8401, 0.5974, 0.8474, 0.5589, 0.8474, 0.5349, 0.8474, 0.5349, 0.8474, 0.5589, 0.7849, 0.6286, 0.8089, 0.6286, 0.8089, 0.6286, 0.7849, 0.6286, 0.8401, 0.6214, 0.8161, 0.6214, 0.8161, 0.6214, 0.8401, 0.6214, 0.8714, 0.5349, 0.8714, 0.5589, 0.8714, 0.5589, 0.8714, 0.5349, 0.7849, 0.6526, 0.7849, 0.6286, 0.7849, 0.6286, 0.7849, 0.6526, 0.6599, 0.5661, 0.6839, 0.5661, 0.6839, 0.5661, 0.6599, 0.5661, 0.8714, 0.5589, 0.8474, 0.5589, 0.8474, 0.5589, 0.8714, 0.5589, 0.8089, 0.6286, 0.8089, 0.6526, 0.8089, 0.6526, 0.8089, 0.6286, 0.6599, 0.5901, 0.6599, 0.5661, 0.6599, 0.5661, 0.6599, 0.5901, 0.8474, 0.6911, 0.8714, 0.6911, 0.8714, 0.6911, 0.8474, 0.6911, 0.8089, 0.6526, 0.7849, 0.6526, 0.7849, 0.6526, 0.8089, 0.6526, 0.6839, 0.5661, 0.6839, 0.5901, 0.6839, 0.5901, 0.6839, 0.5661, 0.8474, 0.7151, 0.8474, 0.6911, 0.8474, 0.6911, 0.8474, 0.7151, 0.8474, 0.6599, 0.8714, 0.6599, 0.8714, 0.6599, 0.8474, 0.6599, 0.6839, 0.5901, 0.6599, 0.5901, 0.6599, 0.5901, 0.6839, 0.5901, 0.8714, 0.6911, 0.8714, 0.7151, 0.8714, 0.7151, 0.8714, 0.6911, 0.8474, 0.6839, 0.8474, 0.6599, 0.8474, 0.6599, 0.8474, 0.6839, 0.6286, 0.6911, 0.6526, 0.6911, 0.6526, 0.6911, 0.6286, 0.6911, 0.8714, 0.7151, 0.8474, 0.7151, 0.8474, 0.7151, 0.8714, 0.7151, 0.8714, 0.6599, 0.8714, 0.6839, 0.8714, 0.6839, 0.8714, 0.6599, 0.6286, 0.7151, 0.6286, 0.6911, 0.6286, 0.6911, 0.6286, 0.7151, 0.8161, 0.5661, 0.8401, 0.5661, 0.8401, 0.5661, 0.8161, 0.5661, 0.8714, 0.6839, 0.8474, 0.6839, 0.8474, 0.6839, 0.8714, 0.6839, 0.6526, 0.6911, 0.6526, 0.7151, 0.6526, 0.7151, 0.6526, 0.6911, 0.8161, 0.5901, 0.8161, 0.5661, 0.8161, 0.5661, 0.8161, 0.5901, 0.6599, 0.5974, 0.6839, 0.5974, 0.6839, 0.5974, 0.6599, 0.5974, 0.6526, 0.7151, 0.6286, 0.7151, 0.6286, 0.7151, 0.6526, 0.7151, 0.8401, 0.5661, 0.8401, 0.5901, 0.8401, 0.5901, 0.8401, 0.5661, 0.6599, 0.6214, 0.6599, 0.5974, 0.6599, 0.5974, 0.6599, 0.6214, 0.6911, 0.6599, 0.7151, 0.6599, 0.7151, 0.6599, 0.6911, 0.6599, 0.8401, 0.5901, 0.8161, 0.5901, 0.8161, 0.5901, 0.8401, 0.5901, 0.6839, 0.5974, 0.6839, 0.6214, 0.6839, 0.6214, 0.6839, 0.5974, 0.6911, 0.6839, 0.6911, 0.6599, 0.6911, 0.6599, 0.6911, 0.6839, 0.8161, 0.5349, 0.8401, 0.5349, 0.8401, 0.5349, 0.8161, 0.5349, 0.6839, 0.6214, 0.6599, 0.6214, 0.6599, 0.6214, 0.6839, 0.6214, 0.7151, 0.6599, 0.7151, 0.6839, 0.7151, 0.6839, 0.7151, 0.6599, 0.8161, 0.5589, 0.8161, 0.5349, 0.8161, 0.5349, 0.8161, 0.5589, 0.7151, 0.6839, 0.6911, 0.6839, 0.6911, 0.6839, 0.7151, 0.6839, 0.8401, 0.5349, 0.8401, 0.5589, 0.8401, 0.5589, 0.8401, 0.5349, 0.8161, 0.6599, 0.8401, 0.6599, 0.8401, 0.6599, 0.8161, 0.6599, 0.8401, 0.5589, 0.8161, 0.5589, 0.8161, 0.5589, 0.8401, 0.5589, 0.8161, 0.6839, 0.8161, 0.6599, 0.8161, 0.6599, 0.8161, 0.6839, 0.6599, 0.6911, 0.6839, 0.6911, 0.6839, 0.6911, 0.6599, 0.6911, 0.8401, 0.6599, 0.8401, 0.6839, 0.8401, 0.6839, 0.8401, 0.6599, 0.6599, 0.7151, 0.6599, 0.6911, 0.6599, 0.6911, 0.6599, 0.7151, 0.8474, 0.5661, 0.8714, 0.5661, 0.8714, 0.5661, 0.8474, 0.5661, 0.8401, 0.6839, 0.8161, 0.6839, 0.8161, 0.6839, 0.8401, 0.6839, 0.6839, 0.6911, 0.6839, 0.7151, 0.6839, 0.7151, 0.6839, 0.6911, 0.8474, 0.5901, 0.8474, 0.5661, 0.8474, 0.5661, 0.8474, 0.5901, 0.6599, 0.5349, 0.6839, 0.5349, 0.6839, 0.5349, 0.6599, 0.5349, 0.6839, 0.7151, 0.6599, 0.7151, 0.6599, 0.7151, 0.6839, 0.7151, 0.8714, 0.5661, 0.8714, 0.5901, 0.8714, 0.5901, 0.8714, 0.5661, 0.6599, 0.5589, 0.6599, 0.5349, 0.6599, 0.5349, 0.6599, 0.5589, 0.6911, 0.6286, 0.7151, 0.6286, 0.7151, 0.6286, 0.6911, 0.6286, 0.8714, 0.5901, 0.8474, 0.5901, 0.8474, 0.5901, 0.8714, 0.5901, 0.6839, 0.5349, 0.6839, 0.5589, 0.6839, 0.5589, 0.6839, 0.5349, 0.6911, 0.6526, 0.6911, 0.6286, 0.6911, 0.6286, 0.6911, 0.6526, 0.7536, 0.5349, 0.7776, 0.5349, 0.7776, 0.5349, 0.7536, 0.5349, 0.6839, 0.5589, 0.6599, 0.5589, 0.6599, 0.5589, 0.6839, 0.5589, 0.7151, 0.6286, 0.7151, 0.6526, 0.7151, 0.6526, 0.7151, 0.6286, 0.7536, 0.5589, 0.7536, 0.5349, 0.7536, 0.5349, 0.7536, 0.5589, 0.7224, 0.5974, 0.7464, 0.5974, 0.7464, 0.5974, 0.7224, 0.5974, 0.7151, 0.6526, 0.6911, 0.6526, 0.6911, 0.6526, 0.7151, 0.6526, 0.7776, 0.5349, 0.7776, 0.5589, 0.7776, 0.5589, 0.7776, 0.5349, 0.7224, 0.6214, 0.7224, 0.5974, 0.7224, 0.5974, 0.7224, 0.6214, 0.8161, 0.6286, 0.8401, 0.6286, 0.8401, 0.6286, 0.8161, 0.6286, 0.7776, 0.5589, 0.7536, 0.5589, 0.7536, 0.5589, 0.7776, 0.5589, 0.7464, 0.5974, 0.7464, 0.6214, 0.7464, 0.6214, 0.7464, 0.5974, 0.8161, 0.6526, 0.8161, 0.6286, 0.8161, 0.6286, 0.8161, 0.6526, 0.6911, 0.5349, 0.7151, 0.5349, 0.7151, 0.5349, 0.6911, 0.5349, 0.7464, 0.6214, 0.7224, 0.6214, 0.7224, 0.6214, 0.7464, 0.6214, 0.8401, 0.6286, 0.8401, 0.6526, 0.8401, 0.6526, 0.8401, 0.6286, 0.6911, 0.5589, 0.6911, 0.5349, 0.6911, 0.5349, 0.6911, 0.5589, 0.6911, 0.5974, 0.7151, 0.5974, 0.7151, 0.5974, 0.6911, 0.5974])
me_cube_001.materials.append(mat_keyboard_base)
me_cube_001.materials.append(mat_keyboard_key)
me_cube_001.update()

# ---- objects
ob_keyboard = bpy.data.objects.new('Keyboard', me_cube_001)

# ---- transforms, parenting, visibility, modifiers, constraints
ob_keyboard.location = (0.0, 0.0, 0.0)

# ---- collection membership
scene.collection.objects.link(ob_keyboard)

# ---- scene / render settings (as saved in the file)
scene.frame_start = 1; scene.frame_end = 250; scene.frame_set(1)
scene.render.engine = 'BLENDER_EEVEE_NEXT'
scene.render.fps = 30
bpy.context.view_layer.update()

# ---- added for rendering (the .blend has no active camera and no usable light): camera, sun
cam_auto = bpy.data.cameras.new('AutoCamera')
cam_auto.lens = 50.0
cam_auto.sensor_width = 36.0
cam_auto.clip_end = 1000.0
ob_auto_camera = bpy.data.objects.new('AutoCamera', cam_auto)
scene.collection.objects.link(ob_auto_camera)
ob_auto_camera.location = (1.47221, -1.75685, 1.18782)
ob_auto_camera.rotation_euler = (1.09748, -7.21219e-08, 0.694738)
scene.camera = ob_auto_camera
light_auto_sun = bpy.data.lights.new('AutoSun', 'SUN')
light_auto_sun.energy = 3.0
light_auto_sun.angle = 0.0523599
ob_auto_sun = bpy.data.objects.new('AutoSun', light_auto_sun)
scene.collection.objects.link(ob_auto_sun)
ob_auto_sun.rotation_euler = (0.872665, 0.174533, 0.523599)
bpy.context.view_layer.update()
